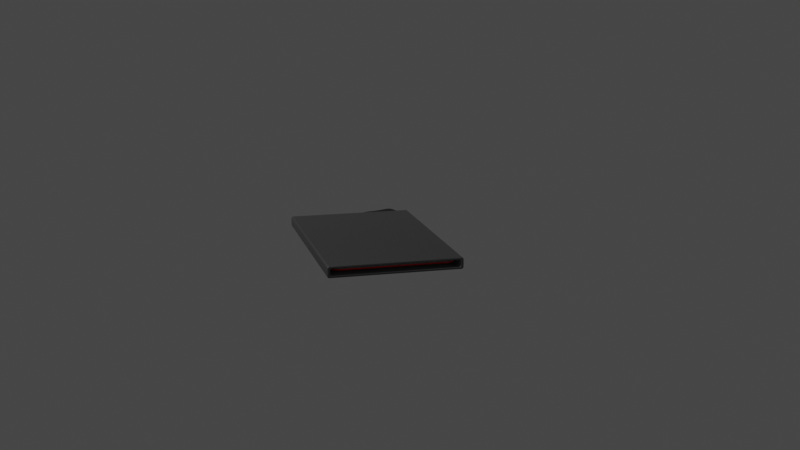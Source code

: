 # Source: card.blend  (saved by Blender 3.0.42; exported with 4.5.12 LTS)
import bpy
from mathutils import Matrix  # noqa: F401  (used for matrix-valued properties, if any)

bpy.ops.wm.read_factory_settings(use_empty=True)
scene = bpy.context.scene
scene.name = 'Scene'

# ---- collections
col_collection = bpy.data.collections.new('Collection'); scene.collection.children.link(col_collection)

# ---- materials (node trees are filled in below, after node groups)
mat_front = bpy.data.materials.new('front')
mat_front.use_transparent_shadow = False
mat_side = bpy.data.materials.new('side')
mat_side.use_transparent_shadow = False
mat_back = bpy.data.materials.new('back')
mat_back.use_transparent_shadow = False
mat_metallic = bpy.data.materials.new('Metallic')
mat_metallic.use_transparent_shadow = False
mat_blackplastic = bpy.data.materials.new('BlackPlastic')
mat_blackplastic.use_transparent_shadow = False

# ---- material node trees
mat_front.use_nodes = True; mat_front.node_tree.nodes.clear()
_N = mat_front.node_tree.nodes; _L = mat_front.node_tree.links
n0 = _N.new('ShaderNodeBsdfPrincipled'); n0.name = 'Principled BSDF'; n0.location = (10, 300)
n0.distribution = 'GGX'
n0.subsurface_method = 'RANDOM_WALK_SKIN'
n0.inputs[3].default_value = 1.45
n0.inputs[27].default_value = (0.0, 0.0, 0.0, 1.0)
n0.inputs[28].default_value = 1.0
n1 = _N.new('ShaderNodeOutputMaterial'); n1.name = 'Material Output'; n1.location = (300, 300)
_L.new(n0.outputs[0], n1.inputs[0])
n1.is_active_output = True
mat_side.use_nodes = True; mat_side.node_tree.nodes.clear()
_N = mat_side.node_tree.nodes; _L = mat_side.node_tree.links
n0 = _N.new('ShaderNodeBsdfPrincipled'); n0.name = 'Principled BSDF'; n0.location = (10, 300)
n0.distribution = 'GGX'
n0.subsurface_method = 'RANDOM_WALK_SKIN'
n0.inputs[0].default_value = (1.0, 0.0, 0.0, 1.0)
n0.inputs[3].default_value = 1.45
n0.inputs[27].default_value = (0.0, 0.0, 0.0, 1.0)
n0.inputs[28].default_value = 1.0
n1 = _N.new('ShaderNodeOutputMaterial'); n1.name = 'Material Output'; n1.location = (300, 300)
_L.new(n0.outputs[0], n1.inputs[0])
n1.is_active_output = True
mat_back.use_nodes = True; mat_back.node_tree.nodes.clear()
_N = mat_back.node_tree.nodes; _L = mat_back.node_tree.links
n0 = _N.new('ShaderNodeBsdfPrincipled'); n0.name = 'Principled BSDF'; n0.location = (10, 300)
n0.distribution = 'GGX'
n0.subsurface_method = 'RANDOM_WALK_SKIN'
n0.inputs[3].default_value = 1.45
n0.inputs[27].default_value = (0.0, 0.0, 0.0, 1.0)
n0.inputs[28].default_value = 1.0
n1 = _N.new('ShaderNodeOutputMaterial'); n1.name = 'Material Output'; n1.location = (300, 300)
_L.new(n0.outputs[0], n1.inputs[0])
n1.is_active_output = True
mat_metallic.use_nodes = True; mat_metallic.node_tree.nodes.clear()
_N = mat_metallic.node_tree.nodes; _L = mat_metallic.node_tree.links
n0 = _N.new('ShaderNodeBsdfPrincipled'); n0.name = 'Principled BSDF'; n0.location = (10, 300)
n0.distribution = 'GGX'
n0.subsurface_method = 'RANDOM_WALK_SKIN'
n0.inputs[0].default_value = (0.1376, 0.1376, 0.1376, 1.0)
n0.inputs[1].default_value = 0.6
n0.inputs[3].default_value = 1.45
n0.inputs[27].default_value = (0.0, 0.0, 0.0, 1.0)
n0.inputs[28].default_value = 1.0
n1 = _N.new('ShaderNodeOutputMaterial'); n1.name = 'Material Output'; n1.location = (300, 300)
_L.new(n0.outputs[0], n1.inputs[0])
n1.is_active_output = True
mat_blackplastic.use_nodes = True; mat_blackplastic.node_tree.nodes.clear()
_N = mat_blackplastic.node_tree.nodes; _L = mat_blackplastic.node_tree.links
n0 = _N.new('ShaderNodeBsdfPrincipled'); n0.name = 'Principled BSDF'; n0.location = (10, 300)
n0.distribution = 'GGX'
n0.subsurface_method = 'RANDOM_WALK_SKIN'
n0.inputs[0].default_value = (0.0331, 0.0331, 0.0331, 1.0)
n0.inputs[1].default_value = 0.2199
n0.inputs[3].default_value = 1.45
n0.inputs[13].default_value = 0.0512
n0.inputs[27].default_value = (0.0, 0.0, 0.0, 1.0)
n0.inputs[28].default_value = 1.0
n1 = _N.new('ShaderNodeOutputMaterial'); n1.name = 'Material Output'; n1.location = (300, 300)
_L.new(n0.outputs[0], n1.inputs[0])
n1.is_active_output = True

# ---- world
world_world = bpy.data.worlds.new('World'); scene.world = world_world
world_world.use_nodes = True; world_world.node_tree.nodes.clear()
_N = world_world.node_tree.nodes; _L = world_world.node_tree.links
n0 = _N.new('ShaderNodeOutputWorld'); n0.name = 'World Output'; n0.location = (300, 300)
n1 = _N.new('ShaderNodeBackground'); n1.name = 'Background'; n1.location = (10, 300)
n1.inputs[0].default_value = (0.05088, 0.05088, 0.05088, 1.0)
_L.new(n1.outputs[0], n0.inputs[0])
n0.is_active_output = True
world_world.color = (0.05088, 0.05088, 0.05088)
world_world.use_sun_shadow = False
world_world.sun_shadow_jitter_overblur = 0.0

# ---- cameras
cam_camera = bpy.data.cameras.new('Camera')

# ---- lights
light_sun = bpy.data.lights.new('Sun', 'SUN')
light_sun.transmission_factor = 0.0
light_sun.energy = 1.0
light_sun.shadow_soft_size = 0.125

# ---- meshes
me_card = bpy.data.meshes.new('Card')
me_card.from_pydata([(-0.07796, -0.05398, -0.00068), (-0.0865, -0.04544, -0.00068), (-0.07986, -0.05377, -0.00068), (-0.08166, -0.05313, -0.00068), (-0.08328, -0.05212, -0.00068), (-0.08464, -0.05076, -0.00068), (-0.08565, -0.04914, -0.00068), (-0.08629, -0.04734, -0.00068), (-0.0865, -0.04544, 0.00068), (-0.07796, -0.05398, 0.00068), (-0.08629, -0.04734, 0.00068), (-0.08565, -0.04914, 0.00068), (-0.08464, -0.05076, 0.00068), (-0.08328, -0.05212, 0.00068), (-0.08166, -0.05313, 0.00068), (-0.07986, -0.05377, 0.00068), (-0.0865, 0.04544, -0.00068), (-0.07796, 0.05398, -0.00068), (-0.08629, 0.04734, -0.00068), (-0.08565, 0.04914, -0.00068), (-0.08464, 0.05076, -0.00068), (-0.08328, 0.05212, -0.00068), (-0.08166, 0.05313, -0.00068), (-0.07986, 0.05377, -0.00068), (-0.07796, 0.05398, 0.00068), (-0.0865, 0.04544, 0.00068), (-0.07986, 0.05377, 0.00068), (-0.08166, 0.05313, 0.00068), (-0.08328, 0.05212, 0.00068), (-0.08464, 0.05076, 0.00068), (-0.08565, 0.04914, 0.00068), (-0.08629, 0.04734, 0.00068), (0.0865, -0.04544, -0.00068), (0.07796, -0.05398, -0.00068), (0.08629, -0.04734, -0.00068), (0.08565, -0.04914, -0.00068), (0.08464, -0.05076, -0.00068), (0.08328, -0.05212, -0.00068), (0.08166, -0.05313, -0.00068), (0.07986, -0.05377, -0.00068), (0.07796, -0.05398, 0.00068), (0.0865, -0.04544, 0.00068), (0.07986, -0.05377, 0.00068), (0.08166, -0.05313, 0.00068), (0.08328, -0.05212, 0.00068), (0.08464, -0.05076, 0.00068), (0.08565, -0.04914, 0.00068), (0.08629, -0.04734, 0.00068), (0.07796, 0.05398, -0.00068), (0.0865, 0.04544, -0.00068), (0.07986, 0.05377, -0.00068), (0.08166, 0.05313, -0.00068), (0.08328, 0.05212, -0.00068), (0.08464, 0.05076, -0.00068), (0.08565, 0.04914, -0.00068), (0.08629, 0.04734, -0.00068), (0.0865, 0.04544, 0.00068), (0.07796, 0.05398, 0.00068), (0.08629, 0.04734, 0.00068), (0.08565, 0.04914, 0.00068), (0.08464, 0.05076, 0.00068), (0.08328, 0.05212, 0.00068), (0.08166, 0.05313, 0.00068), (0.07986, 0.05377, 0.00068)], [], [(33, 40, 9, 0), (49, 56, 41, 32), (56, 58, 59, 60, 61, 62, 63, 57, 24, 26, 27, 28, 29, 30, 31, 25, 8, 10, 11, 12, 13, 14, 15, 9, 40, 42, 43, 44, 45, 46, 47, 41), (1, 8, 25, 16), (17, 24, 57, 48), (0, 9, 15, 2), (2, 15, 14, 3), (3, 14, 13, 4), (4, 13, 12, 5), (5, 12, 11, 6), (6, 11, 10, 7), (7, 10, 8, 1), (24, 17, 23, 26), (26, 23, 22, 27), (27, 22, 21, 28), (28, 21, 20, 29), (29, 20, 19, 30), (30, 19, 18, 31), (31, 18, 16, 25), (56, 49, 55, 58), (58, 55, 54, 59), (59, 54, 53, 60), (60, 53, 52, 61), (61, 52, 51, 62), (62, 51, 50, 63), (63, 50, 48, 57), (40, 33, 39, 42), (42, 39, 38, 43), (43, 38, 37, 44), (44, 37, 36, 45), (45, 36, 35, 46), (46, 35, 34, 47), (47, 34, 32, 41), (16, 18, 19, 20, 21, 22, 23, 17, 48, 50, 51, 52, 53, 54, 55, 49, 32, 34, 35, 36, 37, 38, 39, 33, 0, 2, 3, 4, 5, 6, 7, 1)])
me_card.polygons.foreach_set('use_smooth', [True] * 34)
me_card.polygons.foreach_set('material_index', [1, 1, 0, 1, 1, 1, 1, 1, 1, 1, 1, 1, 1, 1, 1, 1, 1, 1, 1, 1, 1, 1, 1, 1, 1, 1, 1, 1, 1, 1, 1, 1, 1, 2])
_uv = me_card.uv_layers.new(name='UVMap')
_uv.uv.foreach_set('vector', [0.375, 0.7623, 0.625, 0.7623, 0.625, 0.9877, 0.375, 0.9877, 0.375, 0.5198, 0.625, 0.5198, 0.625, 0.7302, 0.375, 0.7302, 0.625, 0.5198, 0.6253, 0.5154, 0.6262, 0.5112, 0.6277, 0.5074, 0.6296, 0.5043, 0.632, 0.502, 0.6346, 0.5005, 0.6373, 0.5, 0.8627, 0.5, 0.8654, 0.5005, 0.868, 0.502, 0.8704, 0.5043, 0.8723, 0.5074, 0.8738, 0.5112, 0.8747, 0.5154, 0.875, 0.5198, 0.875, 0.7302, 0.8747, 0.7346, 0.8738, 0.7388, 0.8723, 0.7426, 0.8704, 0.7457, 0.868, 0.748, 0.8654, 0.7495, 0.8627, 0.75, 0.6373, 0.75, 0.6346, 0.7495, 0.632, 0.748, 0.6296, 0.7457, 0.6277, 0.7426, 0.6262, 0.7388, 0.6253, 0.7346, 0.625, 0.7302, 0.375, 0.01978, 0.625, 0.01978, 0.625, 0.2302, 0.375, 0.2302, 0.375, 0.2623, 0.625, 0.2623, 0.625, 0.4877, 0.375, 0.4877, 0.375, 0.9877, 0.625, 0.9877, 0.625, 0.9904, 0.375, 0.9904, 0.375, 0.9904, 0.625, 0.9904, 0.625, 0.993, 0.375, 0.993, 0.375, 0.993, 0.625, 0.993, 0.625, 0.9954, 0.375, 0.9954, 0.375, 0.0, 0.625, 0.0, 0.625, 0.007449, 0.375, 0.007449, 0.375, 0.007449, 0.625, 0.007449, 0.625, 0.0112, 0.375, 0.0112, 0.375, 0.0112, 0.625, 0.0112, 0.625, 0.01538, 0.375, 0.01538, 0.375, 0.01538, 0.625, 0.01538, 0.625, 0.01978, 0.375, 0.01978, 0.625, 0.2623, 0.375, 0.2623, 0.375, 0.2596, 0.625, 0.2596, 0.625, 0.2596, 0.375, 0.2596, 0.375, 0.257, 0.625, 0.257, 0.625, 0.257, 0.375, 0.257, 0.375, 0.2546, 0.625, 0.2546, 0.625, 0.2546, 0.375, 0.2546, 0.375, 0.2426, 0.625, 0.2426, 0.625, 0.2426, 0.375, 0.2426, 0.375, 0.2388, 0.625, 0.2388, 0.625, 0.2388, 0.375, 0.2388, 0.375, 0.2346, 0.625, 0.2346, 0.625, 0.2346, 0.375, 0.2346, 0.375, 0.2302, 0.625, 0.2302, 0.625, 0.5198, 0.375, 0.5198, 0.375, 0.5154, 0.625, 0.5154, 0.625, 0.5154, 0.375, 0.5154, 0.375, 0.5112, 0.625, 0.5112, 0.625, 0.5112, 0.375, 0.5112, 0.375, 0.5074, 0.625, 0.5074, 0.625, 0.5074, 0.375, 0.5074, 0.375, 0.4954, 0.625, 0.4954, 0.625, 0.4954, 0.375, 0.4954, 0.375, 0.493, 0.625, 0.493, 0.625, 0.493, 0.375, 0.493, 0.375, 0.4904, 0.625, 0.4904, 0.625, 0.4904, 0.375, 0.4904, 0.375, 0.4877, 0.625, 0.4877, 0.625, 0.7623, 0.375, 0.7623, 0.375, 0.7596, 0.625, 0.7596, 0.625, 0.7596, 0.375, 0.7596, 0.375, 0.757, 0.625, 0.757, 0.625, 0.757, 0.375, 0.757, 0.375, 0.7546, 0.625, 0.7546, 0.625, 0.7546, 0.375, 0.7546, 0.375, 0.7426, 0.625, 0.7426, 0.625, 0.7426, 0.375, 0.7426, 0.375, 0.7388, 0.625, 0.7388, 0.625, 0.7388, 0.375, 0.7388, 0.375, 0.7346, 0.625, 0.7346, 0.625, 0.7346, 0.375, 0.7346, 0.375, 0.7302, 0.625, 0.7302, 0.125, 0.5198, 0.1253, 0.5154, 0.1262, 0.5112, 0.1277, 0.5074, 0.1296, 0.5043, 0.132, 0.502, 0.1346, 0.5005, 0.1373, 0.5, 0.3627, 0.5, 0.3654, 0.5005, 0.368, 0.502, 0.3704, 0.5043, 0.3723, 0.5074, 0.3738, 0.5112, 0.3747, 0.5154, 0.375, 0.5198, 0.375, 0.7302, 0.3747, 0.7346, 0.3738, 0.7388, 0.3723, 0.7426, 0.3704, 0.7457, 0.368, 0.748, 0.3654, 0.7495, 0.3627, 0.75, 0.1373, 0.75, 0.1346, 0.7495, 0.132, 0.748, 0.1296, 0.7457, 0.1277, 0.7426, 0.1262, 0.7388, 0.1253, 0.7346, 0.125, 0.7302])
me_card.materials.append(mat_front)
me_card.materials.append(mat_side)
me_card.materials.append(mat_back)
me_card.use_remesh_fix_poles = True
me_card.use_remesh_preserve_attributes = False
me_card.update()
me_holder = bpy.data.meshes.new('Holder')
me_holder.from_pydata([(0.09235, -0.05371, -0.003236), (0.09235, -0.05562, -0.001304), (0.09235, -0.05642, -0.003473), (0.09235, -0.05467, -0.002977), (0.09235, -0.05537, -0.00227), (0.09235, -0.05562, 0.001304), (0.09235, -0.05371, 0.003236), (0.09235, -0.05642, 0.003473), (0.09235, -0.05537, 0.00227), (0.09235, -0.05467, 0.002977), (0.09235, 0.05562, -0.001304), (0.09235, 0.05371, -0.003236), (0.09235, 0.05642, -0.003473), (0.09235, 0.05537, -0.00227), (0.09235, 0.05467, -0.002977), (0.09235, 0.05371, 0.003236), (0.09235, 0.05562, 0.001304), (0.09235, 0.05642, 0.003473), (0.09235, 0.05467, 0.002977), (0.09235, 0.05537, 0.00227), (-0.09041, -0.05562, -0.001304), (-0.09041, -0.05371, -0.003236), (-0.09041, -0.05537, -0.00227), (-0.09041, -0.05467, -0.002977), (-0.09041, -0.05371, 0.003236), (-0.09041, -0.05562, 0.001304), (-0.09041, -0.05467, 0.002977), (-0.09041, -0.05537, 0.00227), (-0.09041, 0.05371, -0.003236), (-0.09041, 0.05562, -0.001304), (-0.09041, 0.05467, -0.002977), (-0.09041, 0.05537, -0.00227), (-0.09041, 0.05562, 0.001304), (-0.09041, 0.05371, 0.003236), (-0.09041, 0.05537, 0.00227), (-0.09041, 0.05467, 0.002977), (0.09235, 0.05666, 0.003707), (0.09235, 0.05666, -0.003707), (0.09235, -0.05666, -0.003707), (0.09235, -0.05666, 0.003707), (0.09235, 0.05734, 0.003417), (0.09177, 0.058, 0.003136), (0.09227, 0.05766, 0.003332), (0.09206, 0.05791, 0.003229), (0.09177, 0.05614, 0.005), (0.09235, 0.05639, 0.004358), (0.09206, 0.05622, 0.004909), (0.09227, 0.05632, 0.004674), (0.09177, 0.05791, 0.003712), (0.09235, 0.05729, 0.003709), (0.09206, 0.05781, 0.003744), (0.09227, 0.05759, 0.003743), (0.09177, 0.05764, 0.004232), (0.09235, 0.05715, 0.003969), (0.09206, 0.05757, 0.004207), (0.09227, 0.05739, 0.004111), (0.09177, 0.05723, 0.004644), (0.09235, 0.05694, 0.004175), (0.09206, 0.0572, 0.004574), (0.09227, 0.05709, 0.004402), (0.09177, 0.05671, 0.004909), (0.09235, 0.05668, 0.004309), (0.09206, 0.05674, 0.004816), (0.09227, 0.05673, 0.004597), (0.09235, 0.05639, -0.004358), (0.09177, 0.05614, -0.005), (0.09227, 0.05632, -0.004674), (0.09206, 0.05622, -0.004909), (0.09177, 0.058, -0.003136), (0.09235, 0.05734, -0.003417), (0.09206, 0.05791, -0.003229), (0.09227, 0.05766, -0.003332), (0.09177, 0.05671, -0.004909), (0.09235, 0.05668, -0.004309), (0.09206, 0.05674, -0.004816), (0.09227, 0.05673, -0.004597), (0.09177, 0.05723, -0.004644), (0.09235, 0.05694, -0.004175), (0.09206, 0.0572, -0.004574), (0.09227, 0.05709, -0.004402), (0.09177, 0.05764, -0.004232), (0.09235, 0.05715, -0.003969), (0.09206, 0.05757, -0.004207), (0.09227, 0.05739, -0.004111), (0.09177, 0.05791, -0.003712), (0.09235, 0.05729, -0.003709), (0.09206, 0.05781, -0.003744), (0.09227, 0.05759, -0.003743), (0.09235, -0.05734, -0.003417), (0.09177, -0.058, -0.003136), (0.09227, -0.05766, -0.003332), (0.09206, -0.05791, -0.003229), (0.09177, -0.05614, -0.005), (0.09235, -0.05639, -0.004358), (0.09206, -0.05622, -0.004909), (0.09227, -0.05632, -0.004674), (0.09177, -0.05791, -0.003712), (0.09235, -0.05729, -0.003709), (0.09206, -0.05781, -0.003744), (0.09227, -0.05759, -0.003743), (0.09177, -0.05764, -0.004232), (0.09235, -0.05715, -0.003969), (0.09206, -0.05757, -0.004207), (0.09227, -0.05739, -0.004111), (0.09177, -0.05723, -0.004644), (0.09235, -0.05694, -0.004175), (0.09206, -0.0572, -0.004574), (0.09227, -0.05709, -0.004402), (0.09177, -0.05671, -0.004909), (0.09235, -0.05668, -0.004309), (0.09206, -0.05674, -0.004816), (0.09227, -0.05673, -0.004597), (0.09235, -0.05639, 0.004358), (0.09177, -0.05614, 0.005), (0.09227, -0.05632, 0.004674), (0.09206, -0.05622, 0.004909), (0.09177, -0.058, 0.003136), (0.09235, -0.05734, 0.003417), (0.09206, -0.05791, 0.003229), (0.09227, -0.05766, 0.003332), (0.09177, -0.05671, 0.004909), (0.09235, -0.05668, 0.004309), (0.09206, -0.05674, 0.004816), (0.09227, -0.05673, 0.004597), (0.09177, -0.05723, 0.004644), (0.09235, -0.05694, 0.004175), (0.09206, -0.0572, 0.004574), (0.09227, -0.05709, 0.004402), (0.09177, -0.05764, 0.004232), (0.09235, -0.05715, 0.003969), (0.09206, -0.05757, 0.004207), (0.09227, -0.05739, 0.004111), (0.09177, -0.05791, 0.003712), (0.09235, -0.05729, 0.003709), (0.09206, -0.05781, 0.003744), (0.09227, -0.05759, 0.003743), (-0.09235, -0.05608, -0.004279), (-0.09163, -0.05614, -0.005), (-0.09226, -0.05611, -0.004639), (-0.09199, -0.05613, -0.004903), (-0.09163, -0.058, -0.003136), (-0.09235, -0.05728, -0.003079), (-0.09199, -0.0579, -0.003128), (-0.09226, -0.05764, -0.003107), (-0.09163, -0.05671, -0.004909), (-0.09235, -0.05649, -0.004215), (-0.09199, -0.05668, -0.004813), (-0.09226, -0.0566, -0.004559), (-0.09163, -0.05723, -0.004644), (-0.09235, -0.0568, -0.004053), (-0.09199, -0.05717, -0.004562), (-0.09226, -0.05702, -0.004346), (-0.09163, -0.05764, -0.004232), (-0.09235, -0.05705, -0.003803), (-0.09199, -0.05756, -0.004172), (-0.09226, -0.05735, -0.004015), (-0.09163, -0.05791, -0.003712), (-0.09235, -0.05721, -0.003486), (-0.09199, -0.05781, -0.003681), (-0.09226, -0.05756, -0.003598), (-0.09235, -0.05728, 0.003079), (-0.09163, -0.058, 0.003136), (-0.09226, -0.05764, 0.003107), (-0.09199, -0.0579, 0.003128), (-0.09163, -0.05614, 0.005), (-0.09235, -0.05608, 0.004279), (-0.09199, -0.05613, 0.004903), (-0.09226, -0.05611, 0.004639), (-0.09235, -0.05721, 0.003486), (-0.09163, -0.05791, 0.003712), (-0.09226, -0.05756, 0.003598), (-0.09199, -0.05781, 0.003681), (-0.09235, -0.05705, 0.003803), (-0.09163, -0.05764, 0.004232), (-0.09226, -0.05735, 0.004015), (-0.09199, -0.05756, 0.004172), (-0.09235, -0.0568, 0.004053), (-0.09163, -0.05723, 0.004644), (-0.09226, -0.05702, 0.004346), (-0.09199, -0.05717, 0.004562), (-0.09235, -0.05649, 0.004215), (-0.09163, -0.05671, 0.004909), (-0.09226, -0.0566, 0.004559), (-0.09199, -0.05668, 0.004813), (-0.09235, 0.05728, -0.003079), (-0.09163, 0.058, -0.003136), (-0.09226, 0.05764, -0.003107), (-0.09199, 0.0579, -0.003128), (-0.09163, 0.05614, -0.005), (-0.09235, 0.05608, -0.004279), (-0.09199, 0.05613, -0.004903), (-0.09226, 0.05611, -0.004639), (-0.09235, 0.05721, -0.003486), (-0.09163, 0.05791, -0.003712), (-0.09226, 0.05756, -0.003598), (-0.09199, 0.05781, -0.003681), (-0.09235, 0.05705, -0.003803), (-0.09163, 0.05764, -0.004232), (-0.09226, 0.05735, -0.004015), (-0.09199, 0.05756, -0.004172), (-0.09235, 0.0568, -0.004053), (-0.09163, 0.05723, -0.004644), (-0.09226, 0.05702, -0.004346), (-0.09199, 0.05717, -0.004562), (-0.09235, 0.05649, -0.004215), (-0.09163, 0.05671, -0.004909), (-0.09226, 0.0566, -0.004559), (-0.09199, 0.05668, -0.004813), (-0.09235, 0.05608, 0.004279), (-0.09163, 0.05614, 0.005), (-0.09226, 0.05611, 0.004639), (-0.09199, 0.05613, 0.004903), (-0.09163, 0.058, 0.003136), (-0.09235, 0.05728, 0.003079), (-0.09199, 0.0579, 0.003128), (-0.09226, 0.05764, 0.003107), (-0.09163, 0.05671, 0.004909), (-0.09235, 0.05649, 0.004215), (-0.09199, 0.05668, 0.004813), (-0.09226, 0.0566, 0.004559), (-0.09163, 0.05723, 0.004644), (-0.09235, 0.0568, 0.004053), (-0.09199, 0.05717, 0.004562), (-0.09226, 0.05702, 0.004346), (-0.09163, 0.05764, 0.004232), (-0.09235, 0.05705, 0.003803), (-0.09199, 0.05756, 0.004172), (-0.09226, 0.05735, 0.004015), (-0.09163, 0.05791, 0.003712), (-0.09235, 0.05721, 0.003486), (-0.09199, 0.05781, 0.003681), (-0.09226, 0.05756, 0.003598)], [], [(2, 1, 5, 7, 39, 117, 88, 38), (228, 48, 41, 212), (10, 16, 32, 29), (7, 6, 15, 17, 36, 45, 112, 39), (188, 65, 92, 137), (17, 16, 10, 12, 37, 69, 40, 36), (28, 30, 31, 29, 32, 34, 35, 33, 24, 26, 27, 25, 20, 22, 23, 21), (5, 1, 20, 25), (15, 6, 24, 33), (136, 145, 149, 153, 157, 141, 160, 168, 172, 176, 180, 165, 208, 217, 221, 225, 229, 213, 184, 192, 196, 200, 204, 189), (185, 212, 41, 68), (0, 3, 2), (3, 4, 2), (4, 1, 2), (5, 8, 7), (8, 9, 7), (9, 6, 7), (10, 13, 12), (13, 14, 12), (14, 11, 12), (15, 18, 17), (18, 19, 17), (19, 16, 17), (5, 25, 27, 8), (8, 27, 26, 9), (9, 26, 24, 6), (32, 16, 19, 34), (34, 19, 18, 35), (35, 18, 15, 33), (28, 11, 14, 30), (30, 14, 13, 31), (31, 13, 10, 29), (0, 21, 23, 3), (3, 23, 22, 4), (4, 22, 20, 1), (0, 11, 28, 21), (216, 60, 56, 220), (224, 52, 48, 228), (220, 56, 52, 224), (64, 73, 37), (128, 173, 169, 132), (80, 197, 193, 84), (72, 205, 201, 76), (76, 201, 197, 80), (88, 97, 38), (209, 44, 60, 216), (89, 116, 161, 140), (152, 100, 96, 156), (148, 104, 100, 152), (112, 121, 39), (132, 169, 161, 116), (44, 209, 164, 113), (120, 181, 177, 124), (124, 177, 173, 128), (84, 193, 185, 68), (156, 96, 89, 140), (73, 77, 37), (77, 81, 37), (81, 85, 37), (85, 69, 37), (61, 45, 36), (57, 61, 36), (53, 57, 36), (49, 53, 36), (65, 188, 205, 72), (109, 93, 38), (105, 109, 38), (101, 105, 38), (97, 101, 38), (144, 108, 104, 148), (113, 164, 181, 120), (121, 125, 39), (125, 129, 39), (129, 133, 39), (133, 117, 39), (12, 11, 0, 2, 38, 93, 64, 37), (41, 48, 50, 43), (43, 50, 51, 42), (42, 51, 49, 40), (48, 52, 54, 50), (50, 54, 55, 51), (51, 55, 53, 49), (52, 56, 58, 54), (54, 58, 59, 55), (55, 59, 57, 53), (56, 60, 62, 58), (58, 62, 63, 59), (59, 63, 61, 57), (60, 44, 46, 62), (62, 46, 47, 63), (63, 47, 45, 61), (65, 72, 74, 67), (67, 74, 75, 66), (66, 75, 73, 64), (72, 76, 78, 74), (74, 78, 79, 75), (75, 79, 77, 73), (76, 80, 82, 78), (78, 82, 83, 79), (79, 83, 81, 77), (80, 84, 86, 82), (82, 86, 87, 83), (83, 87, 85, 81), (84, 68, 70, 86), (86, 70, 71, 87), (87, 71, 69, 85), (89, 96, 98, 91), (91, 98, 99, 90), (90, 99, 97, 88), (96, 100, 102, 98), (98, 102, 103, 99), (99, 103, 101, 97), (100, 104, 106, 102), (102, 106, 107, 103), (103, 107, 105, 101), (104, 108, 110, 106), (106, 110, 111, 107), (107, 111, 109, 105), (108, 92, 94, 110), (110, 94, 95, 111), (111, 95, 93, 109), (113, 120, 122, 115), (115, 122, 123, 114), (114, 123, 121, 112), (120, 124, 126, 122), (122, 126, 127, 123), (123, 127, 125, 121), (124, 128, 130, 126), (126, 130, 131, 127), (127, 131, 129, 125), (128, 132, 134, 130), (130, 134, 135, 131), (131, 135, 133, 129), (132, 116, 118, 134), (134, 118, 119, 135), (135, 119, 117, 133), (64, 93, 95, 66), (66, 95, 94, 67), (67, 94, 92, 65), (88, 117, 119, 90), (90, 119, 118, 91), (91, 118, 116, 89), (112, 45, 47, 114), (114, 47, 46, 115), (115, 46, 44, 113), (40, 69, 71, 42), (42, 71, 70, 43), (43, 70, 68, 41), (40, 49, 36), (189, 204, 206, 191), (191, 206, 207, 190), (190, 207, 205, 188), (204, 200, 202, 206), (206, 202, 203, 207), (207, 203, 201, 205), (200, 196, 198, 202), (202, 198, 199, 203), (203, 199, 197, 201), (196, 192, 194, 198), (198, 194, 195, 199), (199, 195, 193, 197), (192, 184, 186, 194), (194, 186, 187, 195), (195, 187, 185, 193), (217, 208, 210, 219), (219, 210, 211, 218), (218, 211, 209, 216), (221, 217, 219, 223), (223, 219, 218, 222), (222, 218, 216, 220), (225, 221, 223, 227), (227, 223, 222, 226), (226, 222, 220, 224), (229, 225, 227, 231), (231, 227, 226, 230), (230, 226, 224, 228), (213, 229, 231, 215), (215, 231, 230, 214), (214, 230, 228, 212), (145, 136, 138, 147), (147, 138, 139, 146), (146, 139, 137, 144), (149, 145, 147, 151), (151, 147, 146, 150), (150, 146, 144, 148), (153, 149, 151, 155), (155, 151, 150, 154), (154, 150, 148, 152), (157, 153, 155, 159), (159, 155, 154, 158), (158, 154, 152, 156), (141, 157, 159, 143), (143, 159, 158, 142), (142, 158, 156, 140), (165, 180, 182, 167), (167, 182, 183, 166), (166, 183, 181, 164), (180, 176, 178, 182), (182, 178, 179, 183), (183, 179, 177, 181), (176, 172, 174, 178), (178, 174, 175, 179), (179, 175, 173, 177), (172, 168, 170, 174), (174, 170, 171, 175), (175, 171, 169, 173), (168, 160, 162, 170), (170, 162, 163, 171), (171, 163, 161, 169), (136, 189, 191, 138), (138, 191, 190, 139), (139, 190, 188, 137), (140, 161, 163, 142), (142, 163, 162, 143), (143, 162, 160, 141), (164, 209, 211, 166), (166, 211, 210, 167), (167, 210, 208, 165), (212, 185, 187, 214), (214, 187, 186, 215), (215, 186, 184, 213), (137, 92, 108, 144)])
me_holder.polygons.foreach_set('use_smooth', [True] * 222)
_uv = me_holder.uv_layers.new(name='UVMap')
_uv.uv.foreach_set('vector', [0.385, 0.7491, 0.4674, 0.7462, 0.5326, 0.7462, 0.615, 0.7491, 0.6166, 0.7493, 0.5972, 0.7496, 0.4028, 0.7496, 0.3834, 0.7493, 0.5928, 0.251, 0.5928, 0.4992, 0.5784, 0.4992, 0.5784, 0.251, 0.4674, 0.5038, 0.5326, 0.5038, 0.5326, 0.5038, 0.4674, 0.5038, 0.615, 0.7491, 0.5809, 0.742, 0.5809, 0.508, 0.615, 0.5009, 0.6166, 0.5007, 0.6208, 0.5024, 0.6208, 0.7476, 0.6166, 0.7493, 0.126, 0.504, 0.3742, 0.504, 0.3742, 0.746, 0.126, 0.746, 0.615, 0.5009, 0.5326, 0.5038, 0.4674, 0.5038, 0.385, 0.5009, 0.3834, 0.5007, 0.4028, 0.5004, 0.5972, 0.5004, 0.6166, 0.5007, 0.4191, 0.508, 0.4213, 0.5059, 0.4432, 0.504, 0.4674, 0.5038, 0.5326, 0.5038, 0.5568, 0.504, 0.5787, 0.5059, 0.5809, 0.508, 0.5809, 0.742, 0.5787, 0.7441, 0.5568, 0.746, 0.5326, 0.7462, 0.4674, 0.7462, 0.4432, 0.746, 0.4213, 0.7441, 0.4191, 0.742, 0.5326, 0.7462, 0.4674, 0.7462, 0.4674, 0.7462, 0.5326, 0.7462, 0.5809, 0.508, 0.5809, 0.742, 0.5809, 0.742, 0.5809, 0.508, 0.393, 0.00414, 0.3946, 0.003262, 0.3987, 0.002581, 0.4049, 0.00204, 0.4128, 0.001693, 0.423, 0.001554, 0.577, 0.001554, 0.5872, 0.001693, 0.5951, 0.00204, 0.6013, 0.002581, 0.6054, 0.003262, 0.607, 0.00414, 0.607, 0.2459, 0.6054, 0.2467, 0.6013, 0.2474, 0.5951, 0.248, 0.5872, 0.2483, 0.577, 0.2484, 0.423, 0.2484, 0.4128, 0.2483, 0.4049, 0.248, 0.3987, 0.2474, 0.3946, 0.2467, 0.393, 0.2459, 0.4216, 0.251, 0.5784, 0.251, 0.5784, 0.4992, 0.4216, 0.4992, 0.4191, 0.742, 0.4191, 0.7441, 0.385, 0.7491, 0.4191, 0.7441, 0.4191, 0.7456, 0.385, 0.7491, 0.4191, 0.7456, 0.4191, 0.7462, 0.385, 0.7491, 0.5326, 0.7462, 0.5568, 0.7462, 0.615, 0.7491, 0.5568, 0.7462, 0.5744, 0.7462, 0.615, 0.7491, 0.5744, 0.7462, 0.5809, 0.7462, 0.615, 0.7491, 0.4674, 0.5038, 0.4432, 0.5038, 0.385, 0.5009, 0.4432, 0.5038, 0.4256, 0.5038, 0.385, 0.5009, 0.4256, 0.5038, 0.4191, 0.5038, 0.385, 0.5009, 0.5809, 0.508, 0.5809, 0.5059, 0.615, 0.5009, 0.5809, 0.5059, 0.5809, 0.5044, 0.615, 0.5009, 0.5809, 0.5044, 0.5809, 0.5038, 0.615, 0.5009, 0.5326, 0.7462, 0.5326, 0.7462, 0.5568, 0.746, 0.5568, 0.7462, 0.5568, 0.7462, 0.5568, 0.746, 0.5787, 0.7441, 0.5809, 0.7441, 0.5809, 0.7441, 0.5787, 0.7441, 0.5809, 0.742, 0.5809, 0.742, 0.5326, 0.5038, 0.5326, 0.5038, 0.5568, 0.5038, 0.5568, 0.504, 0.5568, 0.504, 0.5568, 0.5038, 0.5809, 0.5059, 0.5787, 0.5059, 0.5787, 0.5059, 0.5809, 0.5059, 0.5809, 0.508, 0.5809, 0.508, 0.4191, 0.508, 0.4191, 0.508, 0.4191, 0.5059, 0.4213, 0.5059, 0.4213, 0.5059, 0.4191, 0.5059, 0.4432, 0.5038, 0.4432, 0.504, 0.4432, 0.504, 0.4432, 0.5038, 0.4674, 0.5038, 0.4674, 0.5038, 0.4191, 0.742, 0.4191, 0.742, 0.4213, 0.7441, 0.4191, 0.7441, 0.4191, 0.7441, 0.4213, 0.7441, 0.4432, 0.746, 0.4432, 0.7462, 0.4432, 0.7462, 0.4432, 0.746, 0.4674, 0.7462, 0.4674, 0.7462, 0.4191, 0.742, 0.4191, 0.508, 0.4191, 0.508, 0.4191, 0.742, 0.874, 0.5028, 0.6258, 0.5028, 0.6258, 0.5017, 0.874, 0.5017, 0.6058, 0.251, 0.6058, 0.4992, 0.5928, 0.4992, 0.5928, 0.251, 0.625, 0.251, 0.625, 0.4992, 0.6058, 0.4992, 0.6058, 0.251, 0.375, 0.5035, 0.375, 0.5028, 0.375, 0.5029, 0.6058, 0.7508, 0.6058, 0.999, 0.5928, 0.999, 0.5928, 0.7508, 0.3942, 0.4992, 0.3942, 0.251, 0.4072, 0.251, 0.4072, 0.4992, 0.3742, 0.5028, 0.126, 0.5028, 0.126, 0.5017, 0.3742, 0.5017, 0.3742, 0.5017, 0.126, 0.5017, 0.126, 0.5, 0.3742, 0.5, 0.375, 0.7486, 0.375, 0.7485, 0.375, 0.7471, 0.874, 0.504, 0.6258, 0.504, 0.6258, 0.5028, 0.874, 0.5028, 0.4216, 0.7508, 0.5784, 0.7508, 0.5784, 0.999, 0.4216, 0.999, 0.3942, 0.999, 0.3942, 0.7508, 0.4072, 0.7508, 0.4072, 0.999, 0.126, 0.7483, 0.3742, 0.7483, 0.3742, 0.75, 0.126, 0.75, 0.6089, 0.75, 0.6077, 0.75, 0.5927, 0.75, 0.5928, 0.7508, 0.5928, 0.999, 0.5784, 0.999, 0.5784, 0.7508, 0.6258, 0.504, 0.874, 0.504, 0.874, 0.746, 0.6258, 0.746, 0.6258, 0.7472, 0.874, 0.7472, 0.874, 0.7483, 0.6258, 0.7483, 0.625, 0.7508, 0.625, 0.999, 0.6058, 0.999, 0.6058, 0.7508, 0.4072, 0.4992, 0.4072, 0.251, 0.4216, 0.251, 0.4216, 0.4992, 0.4072, 0.999, 0.4072, 0.7508, 0.4216, 0.7508, 0.4216, 0.999, 0.375, 0.5028, 0.375, 0.5023, 0.375, 0.5029, 0.375, 0.5023, 0.375, 0.5018, 0.375, 0.5029, 0.375, 0.5018, 0.375, 0.5015, 0.375, 0.5029, 0.375, 0.5015, 0.375, 0.5014, 0.375, 0.5029, 0.6208, 0.5018, 0.6208, 0.5024, 0.6166, 0.5007, 0.619, 0.5005, 0.6208, 0.5018, 0.6166, 0.5007, 0.619, 0.5005, 0.619, 0.5005, 0.6166, 0.5007, 0.617, 0.4993, 0.619, 0.5005, 0.6166, 0.5007, 0.3742, 0.504, 0.126, 0.504, 0.126, 0.5028, 0.3742, 0.5028, 0.375, 0.7472, 0.375, 0.7465, 0.375, 0.7471, 0.375, 0.7477, 0.375, 0.7472, 0.375, 0.7471, 0.375, 0.7482, 0.375, 0.7477, 0.375, 0.7471, 0.375, 0.7485, 0.375, 0.7482, 0.375, 0.7471, 0.126, 0.7472, 0.3742, 0.7472, 0.3742, 0.7483, 0.126, 0.7483, 0.6258, 0.746, 0.874, 0.746, 0.874, 0.7472, 0.6258, 0.7472, 0.6077, 0.75, 0.6044, 0.75, 0.5927, 0.75, 0.6044, 0.75, 0.5992, 0.75, 0.5927, 0.75, 0.5992, 0.75, 0.5927, 0.75, 0.5927, 0.75, 0.5927, 0.75, 0.5854, 0.75, 0.5927, 0.75, 0.385, 0.5009, 0.4191, 0.508, 0.4191, 0.742, 0.385, 0.7491, 0.3834, 0.7493, 0.3792, 0.7476, 0.3792, 0.5024, 0.3834, 0.5007, 0.5784, 0.4992, 0.5928, 0.4992, 0.5939, 0.4996, 0.581, 0.4996, 0.581, 0.4996, 0.5939, 0.4996, 0.5928, 0.5, 0.5845, 0.5, 0.6129, 0.498, 0.6175, 0.4987, 0.617, 0.4993, 0.6137, 0.4989, 0.5928, 0.4992, 0.6058, 0.4992, 0.6061, 0.4996, 0.5944, 0.4996, 0.6179, 0.4983, 0.6214, 0.5003, 0.6203, 0.5005, 0.6174, 0.4988, 0.6174, 0.4988, 0.6203, 0.5005, 0.619, 0.5005, 0.617, 0.4993, 0.6058, 0.4992, 0.625, 0.4992, 0.6241, 0.4996, 0.607, 0.4996, 0.6214, 0.5003, 0.6214, 0.5003, 0.6202, 0.5004, 0.6202, 0.5004, 0.6202, 0.5004, 0.6202, 0.5004, 0.619, 0.5005, 0.619, 0.5005, 0.6258, 0.5017, 0.6258, 0.5028, 0.6254, 0.5027, 0.6254, 0.5017, 0.6214, 0.5003, 0.6246, 0.5025, 0.6227, 0.5021, 0.6201, 0.5004, 0.6201, 0.5004, 0.6227, 0.5021, 0.6208, 0.5018, 0.619, 0.5005, 0.6258, 0.5028, 0.6258, 0.504, 0.6254, 0.5038, 0.6254, 0.5027, 0.6254, 0.5027, 0.6254, 0.5038, 0.6231, 0.5031, 0.6228, 0.5022, 0.6228, 0.5022, 0.6231, 0.5031, 0.6208, 0.5024, 0.6208, 0.5018, 0.3742, 0.504, 0.3742, 0.5028, 0.3746, 0.5027, 0.3746, 0.5038, 0.3746, 0.5038, 0.3746, 0.5027, 0.375, 0.5027, 0.375, 0.5036, 0.375, 0.5036, 0.375, 0.5027, 0.375, 0.5028, 0.375, 0.5035, 0.3742, 0.5028, 0.3742, 0.5017, 0.3746, 0.5016, 0.3746, 0.5027, 0.3746, 0.5027, 0.3746, 0.5016, 0.375, 0.502, 0.375, 0.5027, 0.375, 0.5027, 0.375, 0.502, 0.375, 0.5023, 0.375, 0.5028, 0.3742, 0.5017, 0.3742, 0.5, 0.3746, 0.5001, 0.3746, 0.5016, 0.3746, 0.5016, 0.3746, 0.5001, 0.375, 0.5013, 0.375, 0.502, 0.375, 0.502, 0.375, 0.5013, 0.375, 0.5018, 0.375, 0.5023, 0.3942, 0.4992, 0.4072, 0.4992, 0.4056, 0.4996, 0.3939, 0.4996, 0.3939, 0.4996, 0.4056, 0.4996, 0.4033, 0.5, 0.3942, 0.5, 0.375, 0.5013, 0.375, 0.5009, 0.375, 0.5015, 0.375, 0.5018, 0.4072, 0.4992, 0.4216, 0.4992, 0.419, 0.4996, 0.4061, 0.4996, 0.4061, 0.4996, 0.419, 0.4996, 0.4155, 0.5, 0.4072, 0.5, 0.375, 0.5009, 0.375, 0.5007, 0.375, 0.5014, 0.375, 0.5015, 0.4216, 0.7508, 0.4072, 0.7508, 0.4061, 0.7504, 0.419, 0.7504, 0.419, 0.7504, 0.4061, 0.7504, 0.4072, 0.75, 0.4155, 0.75, 0.375, 0.7493, 0.375, 0.7491, 0.375, 0.7485, 0.375, 0.7486, 0.4072, 0.7508, 0.3942, 0.7508, 0.3939, 0.7504, 0.4056, 0.7504, 0.4056, 0.7504, 0.3939, 0.7504, 0.3942, 0.75, 0.4033, 0.75, 0.375, 0.7491, 0.375, 0.7487, 0.375, 0.7482, 0.375, 0.7485, 0.3742, 0.75, 0.3742, 0.7483, 0.3746, 0.7484, 0.3746, 0.7499, 0.3746, 0.7499, 0.3746, 0.7484, 0.375, 0.748, 0.375, 0.7487, 0.375, 0.7487, 0.375, 0.748, 0.375, 0.7477, 0.375, 0.7482, 0.3742, 0.7483, 0.3742, 0.7472, 0.3746, 0.7473, 0.3746, 0.7484, 0.3746, 0.7484, 0.3746, 0.7473, 0.375, 0.7473, 0.375, 0.748, 0.375, 0.748, 0.375, 0.7473, 0.375, 0.7472, 0.375, 0.7477, 0.3742, 0.7472, 0.3742, 0.746, 0.3746, 0.7462, 0.3746, 0.7473, 0.3746, 0.7473, 0.3746, 0.7462, 0.375, 0.7464, 0.375, 0.7473, 0.375, 0.7473, 0.375, 0.7464, 0.375, 0.7465, 0.375, 0.7472, 0.6258, 0.746, 0.6258, 0.7472, 0.6254, 0.7473, 0.6254, 0.7462, 0.6246, 0.75, 0.6227, 0.75, 0.6149, 0.75, 0.6168, 0.75, 0.6168, 0.75, 0.6149, 0.75, 0.6077, 0.75, 0.6089, 0.75, 0.6258, 0.7472, 0.6258, 0.7483, 0.6254, 0.7483, 0.6254, 0.7473, 0.622, 0.75, 0.6161, 0.75, 0.6101, 0.75, 0.6149, 0.75, 0.6149, 0.75, 0.6101, 0.75, 0.6044, 0.75, 0.6077, 0.75, 0.625, 0.7508, 0.6058, 0.7508, 0.607, 0.7504, 0.6241, 0.7504, 0.6156, 0.75, 0.6064, 0.75, 0.6028, 0.75, 0.6101, 0.75, 0.6101, 0.75, 0.6028, 0.75, 0.5992, 0.75, 0.6044, 0.75, 0.6058, 0.7508, 0.5928, 0.7508, 0.5942, 0.7504, 0.6061, 0.7504, 0.6061, 0.7504, 0.5942, 0.7504, 0.5936, 0.75, 0.6028, 0.75, 0.6028, 0.75, 0.5936, 0.75, 0.5927, 0.75, 0.5992, 0.75, 0.5928, 0.7508, 0.5784, 0.7508, 0.581, 0.7504, 0.5942, 0.7504, 0.5942, 0.7504, 0.581, 0.7504, 0.5833, 0.75, 0.5936, 0.75, 0.5936, 0.75, 0.5833, 0.75, 0.5854, 0.75, 0.5927, 0.75, 0.3792, 0.5024, 0.3792, 0.7476, 0.3768, 0.7469, 0.3768, 0.5031, 0.3768, 0.5031, 0.3768, 0.7469, 0.3746, 0.7462, 0.3746, 0.5038, 0.3746, 0.5038, 0.3746, 0.7462, 0.3742, 0.746, 0.3742, 0.504, 0.4028, 0.7496, 0.5972, 0.7496, 0.5896, 0.7498, 0.4104, 0.7498, 0.4104, 0.7498, 0.5896, 0.7498, 0.5807, 0.7504, 0.4193, 0.7504, 0.4193, 0.7504, 0.5807, 0.7504, 0.5784, 0.7508, 0.4216, 0.7508, 0.6208, 0.7476, 0.6208, 0.5024, 0.6231, 0.5031, 0.6232, 0.7469, 0.6232, 0.7469, 0.6231, 0.5031, 0.6254, 0.5038, 0.6254, 0.7462, 0.6254, 0.7462, 0.6254, 0.5038, 0.6258, 0.504, 0.6258, 0.746, 0.5972, 0.5004, 0.4028, 0.5004, 0.4104, 0.5002, 0.5896, 0.5002, 0.5896, 0.5002, 0.4104, 0.5002, 0.4193, 0.4996, 0.5807, 0.4996, 0.5807, 0.4996, 0.4193, 0.4996, 0.4216, 0.4992, 0.5784, 0.4992, 0.6137, 0.4989, 0.617, 0.4993, 0.6166, 0.5007, 0.393, 0.2459, 0.3946, 0.2467, 0.386, 0.247, 0.384, 0.2459, 0.384, 0.2459, 0.386, 0.247, 0.3772, 0.2472, 0.375, 0.246, 0.1255, 0.504, 0.1255, 0.5028, 0.126, 0.5028, 0.126, 0.504, 0.3946, 0.2467, 0.3987, 0.2474, 0.3913, 0.2479, 0.386, 0.247, 0.386, 0.247, 0.3913, 0.2479, 0.3837, 0.2483, 0.3775, 0.2473, 0.1255, 0.5027, 0.1255, 0.5017, 0.126, 0.5017, 0.126, 0.5028, 0.3987, 0.2474, 0.4049, 0.248, 0.3996, 0.2486, 0.3913, 0.2479, 0.3913, 0.2479, 0.3996, 0.2486, 0.3939, 0.2492, 0.3842, 0.2484, 0.1255, 0.5016, 0.1255, 0.5, 0.126, 0.5, 0.126, 0.5017, 0.4049, 0.248, 0.4128, 0.2483, 0.41, 0.249, 0.3996, 0.2486, 0.3996, 0.2486, 0.41, 0.249, 0.4072, 0.2505, 0.3946, 0.2505, 0.3946, 0.2505, 0.4072, 0.2505, 0.4072, 0.251, 0.3942, 0.251, 0.4128, 0.2483, 0.423, 0.2484, 0.4223, 0.2492, 0.41, 0.249, 0.41, 0.249, 0.4223, 0.2492, 0.4216, 0.2505, 0.4072, 0.2505, 0.4072, 0.2505, 0.4216, 0.2505, 0.4216, 0.251, 0.4072, 0.251, 0.6054, 0.2467, 0.607, 0.2459, 0.616, 0.2459, 0.614, 0.247, 0.614, 0.247, 0.616, 0.2459, 0.625, 0.246, 0.6228, 0.2472, 0.8745, 0.5028, 0.8745, 0.504, 0.874, 0.504, 0.874, 0.5028, 0.6013, 0.2474, 0.6054, 0.2467, 0.614, 0.247, 0.6087, 0.2479, 0.6087, 0.2479, 0.614, 0.247, 0.6225, 0.2473, 0.6163, 0.2483, 0.8745, 0.5017, 0.8745, 0.5027, 0.874, 0.5028, 0.874, 0.5017, 0.5951, 0.248, 0.6013, 0.2474, 0.6087, 0.2479, 0.6004, 0.2486, 0.6004, 0.2486, 0.6087, 0.2479, 0.6158, 0.2484, 0.6061, 0.2492, 0.6063, 0.2505, 0.6245, 0.2505, 0.625, 0.251, 0.6058, 0.251, 0.5872, 0.2483, 0.5951, 0.248, 0.6004, 0.2486, 0.59, 0.249, 0.59, 0.249, 0.6004, 0.2486, 0.6054, 0.2505, 0.5928, 0.2505, 0.5928, 0.2505, 0.6054, 0.2505, 0.6058, 0.251, 0.5928, 0.251, 0.577, 0.2484, 0.5872, 0.2483, 0.59, 0.249, 0.5777, 0.2492, 0.5777, 0.2492, 0.59, 0.249, 0.5928, 0.2505, 0.5784, 0.2505, 0.5784, 0.2505, 0.5928, 0.2505, 0.5928, 0.251, 0.5784, 0.251, 0.3946, 0.003262, 0.393, 0.00414, 0.384, 0.004079, 0.386, 0.003021, 0.386, 0.003021, 0.384, 0.004079, 0.375, 0.004001, 0.3772, 0.00281, 0.1255, 0.7472, 0.1255, 0.746, 0.126, 0.746, 0.126, 0.7472, 0.3987, 0.002581, 0.3946, 0.003262, 0.386, 0.003021, 0.3913, 0.002123, 0.3913, 0.002123, 0.386, 0.003021, 0.3775, 0.002746, 0.3837, 0.001686, 0.1255, 0.7483, 0.1255, 0.7473, 0.126, 0.7472, 0.126, 0.7483, 0.4049, 0.00204, 0.3987, 0.002581, 0.3913, 0.002123, 0.3996, 0.001409, 0.3996, 0.001409, 0.3913, 0.002123, 0.3842, 0.001632, 0.3939, 0.0007914, 0.1255, 0.75, 0.1255, 0.7484, 0.126, 0.7483, 0.126, 0.75, 0.4128, 0.001693, 0.4049, 0.00204, 0.3996, 0.001409, 0.41, 0.0009514, 0.41, 0.0009514, 0.3996, 0.001409, 0.3946, 0.0007518, 0.4069, 0.0002121, 0.4069, 0.9995, 0.3946, 0.9995, 0.3942, 0.999, 0.4072, 0.999, 0.423, 0.001554, 0.4128, 0.001693, 0.41, 0.0009514, 0.4223, 0.0007786, 0.4223, 0.0007786, 0.41, 0.0009514, 0.4076, 0.0001913, 0.4214, 2.586e-06, 0.4214, 0.9995, 0.4076, 0.9995, 0.4072, 0.999, 0.4216, 0.999, 0.607, 0.00414, 0.6054, 0.003262, 0.614, 0.003021, 0.616, 0.004079, 0.616, 0.004079, 0.614, 0.003021, 0.6228, 0.00281, 0.625, 0.004001, 0.8745, 0.746, 0.8745, 0.7472, 0.874, 0.7472, 0.874, 0.746, 0.6054, 0.003262, 0.6013, 0.002581, 0.6087, 0.002123, 0.614, 0.003021, 0.614, 0.003021, 0.6087, 0.002123, 0.6163, 0.001686, 0.6225, 0.002746, 0.8745, 0.7473, 0.8745, 0.7483, 0.874, 0.7483, 0.874, 0.7472, 0.6013, 0.002581, 0.5951, 0.00204, 0.6004, 0.001409, 0.6087, 0.002123, 0.6087, 0.002123, 0.6004, 0.001409, 0.6061, 0.0007914, 0.6158, 0.001632, 0.6245, 0.9995, 0.6063, 0.9995, 0.6058, 0.999, 0.625, 0.999, 0.5951, 0.00204, 0.5872, 0.001693, 0.59, 0.0009514, 0.6004, 0.001409, 0.6004, 0.001409, 0.59, 0.0009514, 0.5931, 0.0002121, 0.6054, 0.0007518, 0.6054, 0.9995, 0.5931, 0.9995, 0.5928, 0.999, 0.6058, 0.999, 0.5872, 0.001693, 0.577, 0.001554, 0.5777, 0.0007786, 0.59, 0.0009514, 0.59, 0.0009514, 0.5777, 0.0007786, 0.5786, 2.586e-06, 0.5924, 0.0001913, 0.5924, 0.9995, 0.5786, 0.9995, 0.5784, 0.999, 0.5928, 0.999, 0.393, 0.00414, 0.393, 0.2459, 0.384, 0.2459, 0.384, 0.004079, 0.384, 0.004079, 0.384, 0.2459, 0.375, 0.246, 0.375, 0.004034, 0.1255, 0.746, 0.1255, 0.504, 0.126, 0.504, 0.126, 0.746, 0.4216, 0.999, 0.5784, 0.999, 0.5782, 0.9995, 0.4218, 0.9995, 0.4218, 0.0, 0.5782, 0.0, 0.5777, 0.0007786, 0.4223, 0.0007786, 0.4223, 0.0007786, 0.5777, 0.0007786, 0.577, 0.001554, 0.423, 0.001554, 0.874, 0.746, 0.874, 0.504, 0.8745, 0.504, 0.8745, 0.746, 0.625, 0.004034, 0.625, 0.246, 0.616, 0.2459, 0.616, 0.004079, 0.616, 0.004079, 0.616, 0.2459, 0.607, 0.2459, 0.607, 0.00414, 0.5784, 0.251, 0.4216, 0.251, 0.4216, 0.2505, 0.5784, 0.2505, 0.5784, 0.2505, 0.4216, 0.2505, 0.4223, 0.2492, 0.5777, 0.2492, 0.5777, 0.2492, 0.4223, 0.2492, 0.423, 0.2484, 0.577, 0.2484, 0.126, 0.746, 0.3742, 0.746, 0.3742, 0.7472, 0.126, 0.7472])
me_holder.materials.append(mat_metallic)
me_holder.use_remesh_fix_poles = True
me_holder.use_remesh_preserve_attributes = False
me_holder.update()
me_slider = bpy.data.meshes.new('Slider')
me_slider.from_pydata([(0.01, -0.003554, -0.004), (0.01, -0.003554, 0.004), (0.004904, -0.003554, -0.004), (0.004904, -0.003554, 0.004), (0.01, -0.02051, -0.001955), (0.01, -0.01846, -0.004), (0.01, -0.02023, -0.002977), (0.01, -0.01948, -0.003726), (0.01, -0.01846, 0.004), (0.01, -0.02051, 0.001955), (0.01, -0.01948, 0.003726), (0.01, -0.02023, 0.002977), (0.01, 0.01135, -0.004), (0.01, 0.0134, -0.001955), (0.01, 0.01238, -0.003726), (0.01, 0.01313, -0.002977), (0.01, 0.0134, 0.001955), (0.01, 0.01135, 0.004), (0.01, 0.01313, 0.002977), (0.01, 0.01238, 0.003726), (0.003035, 0.01135, -0.004), (0.002778, 0.0134, -0.001955), (0.002906, 0.01238, -0.003726), (0.002812, 0.01313, -0.002977), (0.002778, 0.0134, 0.001955), (0.003035, 0.01135, 0.004), (0.002812, 0.01313, 0.002977), (0.002906, 0.01238, 0.003726), (0.007031, -0.02051, -0.001955), (0.006774, -0.01846, -0.004), (0.006997, -0.02023, -0.002977), (0.006903, -0.01948, -0.003726), (0.006774, -0.01846, 0.004), (0.007031, -0.02051, 0.001955), (0.006903, -0.01948, 0.003726), (0.006997, -0.02023, 0.002977), (0.002196, -0.01291, -0.004), (0.001152, -0.01651, -0.001955), (0.001674, -0.01471, -0.003726), (0.001292, -0.01603, -0.002977), (-0.007073, 0.00537, -0.001955), (-0.004011, 0.003089, -0.004), (-0.006663, 0.005064, -0.002977), (-0.005542, 0.004229, -0.003726), (-0.0006256, -0.009265, -0.001955), (0.0008821, -0.007708, -0.004), (-0.0004236, -0.009057, -0.002977), (0.0001283, -0.008487, -0.003726), (-0.003636, -0.001256, -0.001955), (-0.001363, -0.001867, -0.004), (-0.003332, -0.001338, -0.002977), (-0.002499, -0.001561, -0.003726), (0.001152, -0.01651, 0.001955), (0.002196, -0.01291, 0.004), (0.001292, -0.01603, 0.002977), (0.001674, -0.01471, 0.003726), (-0.001363, -0.001867, 0.004), (-0.003636, -0.001256, 0.001955), (-0.002499, -0.001561, 0.003726), (-0.003332, -0.001338, 0.002977), (-0.0006256, -0.009265, 0.001955), (0.0008821, -0.007708, 0.004), (-0.0004236, -0.009057, 0.002977), (0.0001283, -0.008487, 0.003726), (-0.001156, 0.01024, -0.004), (-0.001861, 0.01217, -0.001955), (-0.001509, 0.0112, -0.003726), (-0.001767, 0.01191, -0.002977), (-0.004758, 0.008119, -0.004), (-0.007446, 0.007975, -0.001955), (-0.006102, 0.008047, -0.003726), (-0.007086, 0.007994, -0.002977), (-0.004222, 0.008818, -0.004), (-0.005538, 0.01046, -0.001955), (-0.00488, 0.00964, -0.003726), (-0.005362, 0.01024, -0.002977), (-0.001156, 0.01024, 0.004), (-0.001861, 0.01217, 0.001955), (-0.001509, 0.0112, 0.003726), (-0.001767, 0.01191, 0.002977), (-0.007073, 0.00537, 0.001955), (-0.004011, 0.003089, 0.004), (-0.006663, 0.005064, 0.002977), (-0.005542, 0.004229, 0.003726), (-0.004222, 0.008818, 0.004), (-0.005538, 0.01046, 0.001955), (-0.00488, 0.00964, 0.003726), (-0.005362, 0.01024, 0.002977), (-0.004758, 0.008119, 0.004), (-0.007446, 0.007975, 0.001955), (-0.006102, 0.008047, 0.003726), (-0.007086, 0.007994, 0.002977), (0.004991, -0.01846, -0.004), (0.004735, -0.02051, -0.001955), (0.004863, -0.01948, -0.003726), (0.00477, -0.02023, -0.002977), (0.002601, -0.01538, -0.004), (0.00132, -0.01759, -0.001955), (0.00196, -0.01648, -0.003726), (0.001492, -0.01729, -0.002977), (0.004162, -0.01825, -0.004), (0.003195, -0.02012, -0.001955), (0.003679, -0.01918, -0.003726), (0.003325, -0.01987, -0.002977), (0.003638, -0.0178, -0.004), (0.001945, -0.01905, -0.001955), (0.002792, -0.01842, -0.003726), (0.002172, -0.01888, -0.002977), (0.002601, -0.01538, 0.004), (0.00132, -0.01759, 0.001955), (0.00196, -0.01648, 0.003726), (0.001492, -0.01729, 0.002977), (0.004991, -0.01846, 0.004), (0.004735, -0.02051, 0.001955), (0.004863, -0.01948, 0.003726), (0.00477, -0.02023, 0.002977), (0.003638, -0.0178, 0.004), (0.001945, -0.01905, 0.001955), (0.002792, -0.01842, 0.003726), (0.002172, -0.01888, 0.002977), (0.004162, -0.01825, 0.004), (0.003195, -0.02012, 0.001955), (0.003679, -0.01918, 0.003726), (0.003325, -0.01987, 0.002977)], [], [(17, 25, 3, 1), (1, 3, 32, 8), (3, 53, 108, 116, 120, 112, 32), (0, 1, 8, 10, 11, 9, 4, 6, 7, 5), (12, 14, 15, 13, 16, 18, 19, 17, 1, 0), (28, 33, 113, 93), (2, 0, 5, 29), (25, 76, 84, 88, 81, 3), (36, 45, 2), (65, 77, 24, 21), (21, 24, 16, 13), (20, 12, 0, 2), (60, 44, 37, 52), (61, 53, 3), (89, 69, 40, 80), (77, 65, 73, 85), (81, 56, 3), (56, 61, 3), (49, 41, 2), (45, 49, 2), (97, 109, 52, 37), (36, 2, 29, 92, 100, 104, 96), (85, 73, 69, 89), (93, 113, 121, 101), (57, 48, 44, 60), (41, 68, 72, 64, 20, 2), (105, 117, 109, 97), (101, 121, 117, 105), (80, 40, 48, 57), (25, 17, 19, 27), (27, 19, 18, 26), (26, 18, 16, 24), (29, 5, 7, 31), (31, 7, 6, 30), (30, 6, 4, 28), (12, 20, 22, 14), (14, 22, 23, 15), (15, 23, 21, 13), (8, 32, 34, 10), (10, 34, 35, 11), (11, 35, 33, 9), (37, 44, 46, 39), (39, 46, 47, 38), (38, 47, 45, 36), (44, 48, 50, 46), (46, 50, 51, 47), (47, 51, 49, 45), (48, 40, 42, 50), (50, 42, 43, 51), (51, 43, 41, 49), (57, 60, 62, 59), (59, 62, 63, 58), (58, 63, 61, 56), (60, 52, 54, 62), (62, 54, 55, 63), (63, 55, 53, 61), (84, 76, 78, 86), (86, 78, 79, 87), (87, 79, 77, 85), (64, 72, 74, 66), (66, 74, 75, 67), (67, 75, 73, 65), (88, 84, 86, 90), (90, 86, 87, 91), (91, 87, 85, 89), (72, 68, 70, 74), (74, 70, 71, 75), (75, 71, 69, 73), (81, 88, 90, 83), (83, 90, 91, 82), (82, 91, 89, 80), (20, 64, 66, 22), (22, 66, 67, 23), (23, 67, 65, 21), (76, 25, 27, 78), (78, 27, 26, 79), (79, 26, 24, 77), (100, 92, 94, 102), (102, 94, 95, 103), (103, 95, 93, 101), (112, 120, 122, 114), (114, 122, 123, 115), (115, 123, 121, 113), (104, 100, 102, 106), (106, 102, 103, 107), (107, 103, 101, 105), (120, 116, 118, 122), (122, 118, 119, 123), (123, 119, 117, 121), (96, 104, 106, 98), (98, 106, 107, 99), (99, 107, 105, 97), (116, 108, 110, 118), (118, 110, 111, 119), (119, 111, 109, 117), (36, 96, 98, 38), (38, 98, 99, 39), (39, 99, 97, 37), (108, 53, 55, 110), (110, 55, 54, 111), (111, 54, 52, 109), (92, 29, 31, 94), (94, 31, 30, 95), (95, 30, 28, 93), (32, 112, 114, 34), (34, 114, 115, 35), (35, 115, 113, 33), (80, 57, 59, 82), (82, 59, 58, 83), (83, 58, 56, 81), (68, 41, 43, 70), (70, 43, 42, 71), (71, 42, 40, 69), (4, 9, 33, 28)])
me_slider.polygons.foreach_set('use_smooth', [True] * 114)
_uv = me_slider.uv_layers.new(name='UVMap')
_uv.uv.foreach_set('vector', [0.625, 0.5151, 0.7153, 0.5151, 0.7153, 0.625, 0.625, 0.625, 0.625, 0.625, 0.7153, 0.625, 0.7153, 0.7349, 0.625, 0.7349, 0.7153, 0.625, 0.8306, 0.6924, 0.828, 0.7108, 0.807, 0.7294, 0.7931, 0.7329, 0.769, 0.7346, 0.7153, 0.7349, 0.375, 0.625, 0.625, 0.625, 0.625, 0.7349, 0.6164, 0.7425, 0.593, 0.748, 0.5611, 0.75, 0.4389, 0.75, 0.407, 0.748, 0.3836, 0.7425, 0.375, 0.7349, 0.375, 0.5151, 0.3836, 0.5075, 0.407, 0.502, 0.4389, 0.5, 0.5611, 0.5, 0.593, 0.502, 0.6164, 0.5075, 0.625, 0.5151, 0.625, 0.625, 0.375, 0.625, 0.4389, 0.8403, 0.5611, 0.8403, 0.5611, 0.9101, 0.4389, 0.9101, 0.2847, 0.625, 0.375, 0.625, 0.375, 0.7349, 0.2847, 0.7349, 0.7153, 0.5151, 0.7705, 0.5152, 0.8139, 0.5196, 0.8241, 0.5236, 0.8342, 0.5612, 0.7153, 0.625, 0.1507, 0.6888, 0.1685, 0.625, 0.2847, 0.625, 0.4389, 0.3517, 0.5611, 0.3517, 0.5611, 0.4097, 0.4389, 0.4097, 0.4389, 0.4097, 0.5611, 0.4097, 0.5611, 0.5, 0.4389, 0.5, 0.2847, 0.5151, 0.375, 0.5151, 0.375, 0.625, 0.2847, 0.625, 0.5611, 0.08979, 0.4389, 0.08979, 0.4389, 0.03162, 0.5611, 0.03162, 0.8315, 0.625, 0.8306, 0.625, 0.7153, 0.625, 0.5611, 0.2279, 0.4389, 0.2279, 0.4389, 0.2107, 0.5611, 0.2107, 0.5611, 0.3517, 0.4389, 0.3517, 0.4389, 0.3035, 0.5611, 0.3035, 0.8342, 0.5612, 0.8325, 0.6013, 0.7153, 0.625, 0.8325, 0.6013, 0.8315, 0.625, 0.7153, 0.625, 0.1675, 0.6013, 0.1658, 0.5612, 0.2847, 0.625, 0.1685, 0.625, 0.1675, 0.6013, 0.2847, 0.625, 0.4389, 0.02314, 0.5611, 0.02314, 0.5611, 0.03162, 0.4389, 0.03162, 0.1694, 0.6924, 0.2847, 0.625, 0.2847, 0.7349, 0.231, 0.7346, 0.2069, 0.7329, 0.193, 0.7294, 0.172, 0.7108, 0.5611, 0.3035, 0.4389, 0.3035, 0.4389, 0.2279, 0.5611, 0.2279, 0.4389, 0.9101, 0.5611, 0.9101, 0.5611, 0.9569, 0.4389, 0.9569, 0.5611, 0.1573, 0.4389, 0.1573, 0.4389, 0.08979, 0.5611, 0.08979, 0.1658, 0.5612, 0.1759, 0.5236, 0.1861, 0.5196, 0.2295, 0.5152, 0.2847, 0.5151, 0.2847, 0.625, 0.4389, 0.01109, 0.5611, 0.01109, 0.5611, 0.02314, 0.4389, 0.02314, 0.4389, 0.0, 0.5611, 0.0, 0.5611, 0.01109, 0.4389, 0.01109, 0.5611, 0.2107, 0.4389, 0.2107, 0.4389, 0.1573, 0.5611, 0.1573, 0.7153, 0.5151, 0.625, 0.5151, 0.625, 0.5075, 0.7153, 0.5075, 0.625, 0.4113, 0.625, 0.5, 0.593, 0.5, 0.593, 0.4102, 0.593, 0.4102, 0.593, 0.5, 0.5611, 0.5, 0.5611, 0.4097, 0.2847, 0.7349, 0.375, 0.7349, 0.375, 0.7425, 0.2847, 0.7425, 0.2847, 0.7425, 0.375, 0.7425, 0.375, 0.75, 0.2847, 0.75, 0.407, 0.8413, 0.407, 0.75, 0.4389, 0.75, 0.4389, 0.8403, 0.375, 0.5151, 0.2847, 0.5151, 0.2847, 0.5075, 0.375, 0.5075, 0.375, 0.5075, 0.2847, 0.5075, 0.2852, 0.5, 0.375, 0.5, 0.407, 0.5, 0.407, 0.4102, 0.4389, 0.4097, 0.4389, 0.5, 0.625, 0.7349, 0.7153, 0.7349, 0.7153, 0.7425, 0.625, 0.7425, 0.625, 0.75, 0.625, 0.8403, 0.593, 0.8413, 0.593, 0.75, 0.593, 0.75, 0.593, 0.8413, 0.5611, 0.8403, 0.5611, 0.75, 0.4389, 0.03162, 0.4389, 0.08979, 0.407, 0.091, 0.407, 0.03502, 0.1006, 0.7083, 0.125, 0.625, 0.1468, 0.625, 0.1249, 0.7011, 0.1249, 0.7011, 0.1468, 0.625, 0.1685, 0.625, 0.1507, 0.6888, 0.4389, 0.08979, 0.4389, 0.1573, 0.407, 0.1559, 0.407, 0.09077, 0.125, 0.6245, 0.125, 0.5934, 0.1463, 0.597, 0.1468, 0.625, 0.1468, 0.625, 0.1463, 0.597, 0.1675, 0.6013, 0.1685, 0.625, 0.4389, 0.1573, 0.4389, 0.2107, 0.407, 0.2074, 0.407, 0.1558, 0.125, 0.5927, 0.125, 0.5426, 0.1454, 0.5503, 0.1463, 0.597, 0.1463, 0.597, 0.1454, 0.5503, 0.1658, 0.5612, 0.1675, 0.6013, 0.5611, 0.1573, 0.5611, 0.08979, 0.593, 0.09077, 0.593, 0.1559, 0.593, 0.1559, 0.593, 0.09077, 0.625, 0.09345, 0.625, 0.1519, 0.8537, 0.597, 0.8532, 0.625, 0.8315, 0.625, 0.8325, 0.6013, 0.5611, 0.08979, 0.5611, 0.03162, 0.593, 0.03502, 0.593, 0.091, 0.593, 0.091, 0.593, 0.03502, 0.625, 0.0443, 0.625, 0.08979, 0.8532, 0.625, 0.8528, 0.625, 0.8306, 0.625, 0.8315, 0.625, 0.8139, 0.5196, 0.7705, 0.5152, 0.772, 0.5076, 0.8183, 0.5124, 0.625, 0.3065, 0.625, 0.3507, 0.593, 0.3515, 0.593, 0.3043, 0.593, 0.3043, 0.593, 0.3515, 0.5611, 0.3517, 0.5611, 0.3035, 0.2295, 0.5152, 0.1861, 0.5196, 0.1817, 0.5124, 0.228, 0.5076, 0.228, 0.5076, 0.1817, 0.5124, 0.1786, 0.5051, 0.2265, 0.5, 0.407, 0.3515, 0.407, 0.3043, 0.4389, 0.3035, 0.4389, 0.3517, 0.8241, 0.5236, 0.8139, 0.5196, 0.8183, 0.5124, 0.842, 0.5216, 0.625, 0.249, 0.625, 0.2974, 0.593, 0.3019, 0.593, 0.2336, 0.593, 0.2336, 0.593, 0.3019, 0.5611, 0.3035, 0.5611, 0.2279, 0.1861, 0.5196, 0.1759, 0.5236, 0.158, 0.5216, 0.1817, 0.5124, 0.1817, 0.5124, 0.158, 0.5216, 0.1436, 0.5185, 0.177, 0.5055, 0.407, 0.3019, 0.407, 0.2336, 0.4389, 0.2279, 0.4389, 0.3035, 0.8342, 0.5612, 0.8241, 0.5236, 0.842, 0.5216, 0.8546, 0.5503, 0.625, 0.2107, 0.625, 0.2271, 0.593, 0.2277, 0.593, 0.2083, 0.593, 0.2083, 0.593, 0.2277, 0.5611, 0.2279, 0.5611, 0.2107, 0.2847, 0.5151, 0.2295, 0.5152, 0.228, 0.5076, 0.2847, 0.5075, 0.2847, 0.5075, 0.228, 0.5076, 0.227, 0.5, 0.2843, 0.5, 0.407, 0.4093, 0.407, 0.352, 0.4389, 0.3517, 0.4389, 0.4097, 0.7705, 0.5152, 0.7153, 0.5151, 0.7153, 0.5075, 0.772, 0.5076, 0.625, 0.3529, 0.625, 0.408, 0.593, 0.4093, 0.593, 0.352, 0.593, 0.352, 0.593, 0.4093, 0.5611, 0.4097, 0.5611, 0.3517, 0.2069, 0.7329, 0.231, 0.7346, 0.223, 0.7423, 0.1884, 0.7399, 0.1884, 0.7399, 0.223, 0.7423, 0.214, 0.7499, 0.1716, 0.7471, 0.407, 0.955, 0.407, 0.9111, 0.4389, 0.9101, 0.4389, 0.9569, 0.769, 0.7346, 0.7931, 0.7329, 0.8116, 0.7399, 0.777, 0.7423, 0.625, 0.9138, 0.625, 0.9499, 0.593, 0.955, 0.593, 0.9111, 0.593, 0.9111, 0.593, 0.955, 0.5611, 0.9569, 0.5611, 0.9101, 0.193, 0.7294, 0.2069, 0.7329, 0.1884, 0.7399, 0.165, 0.7339, 0.165, 0.7339, 0.1884, 0.7399, 0.1685, 0.7467, 0.1381, 0.7389, 0.407, 0.01066, 0.407, 0.0004313, 0.4389, 0.0, 0.4389, 0.01109, 0.7931, 0.7329, 0.807, 0.7294, 0.835, 0.7339, 0.8116, 0.7399, 0.625, 0.00161, 0.625, 0.009478, 0.593, 0.01066, 0.593, 0.0004313, 0.593, 0.0004313, 0.593, 0.01066, 0.5611, 0.01109, 0.5611, 0.0, 0.172, 0.7108, 0.193, 0.7294, 0.165, 0.7339, 0.1488, 0.7187, 0.1488, 0.7187, 0.165, 0.7339, 0.1363, 0.7381, 0.125, 0.7269, 0.407, 0.02469, 0.407, 0.01157, 0.4389, 0.01109, 0.4389, 0.02314, 0.807, 0.7294, 0.828, 0.7108, 0.8512, 0.7187, 0.835, 0.7339, 0.625, 0.0129, 0.625, 0.02314, 0.593, 0.02469, 0.593, 0.01157, 0.593, 0.01157, 0.593, 0.02469, 0.5611, 0.02314, 0.5611, 0.01109, 0.1694, 0.6924, 0.172, 0.7108, 0.1488, 0.7187, 0.1472, 0.7054, 0.1472, 0.7054, 0.1488, 0.7187, 0.125, 0.7248, 0.125, 0.7184, 0.407, 0.03519, 0.407, 0.02521, 0.4389, 0.02314, 0.4389, 0.03162, 0.828, 0.7108, 0.8306, 0.6924, 0.8528, 0.7054, 0.8512, 0.7187, 0.625, 0.03089, 0.625, 0.03162, 0.593, 0.03519, 0.593, 0.02521, 0.593, 0.02521, 0.593, 0.03519, 0.5611, 0.03162, 0.5611, 0.02314, 0.231, 0.7346, 0.2847, 0.7349, 0.2847, 0.7425, 0.223, 0.7423, 0.223, 0.7423, 0.2847, 0.7425, 0.2837, 0.75, 0.216, 0.75, 0.407, 0.909, 0.407, 0.8413, 0.4389, 0.8403, 0.4389, 0.9101, 0.7153, 0.7349, 0.769, 0.7346, 0.777, 0.7423, 0.7153, 0.7425, 0.625, 0.8442, 0.625, 0.9062, 0.593, 0.909, 0.593, 0.8413, 0.593, 0.8413, 0.593, 0.909, 0.5611, 0.9101, 0.5611, 0.8403, 0.5611, 0.2107, 0.5611, 0.1573, 0.593, 0.1558, 0.593, 0.2074, 0.593, 0.2074, 0.593, 0.1558, 0.625, 0.1573, 0.625, 0.1984, 0.8546, 0.5503, 0.8537, 0.597, 0.8325, 0.6013, 0.8342, 0.5612, 0.1759, 0.5236, 0.1658, 0.5612, 0.1454, 0.5503, 0.158, 0.5216, 0.158, 0.5216, 0.1454, 0.5503, 0.125, 0.5393, 0.1407, 0.5198, 0.407, 0.2277, 0.407, 0.2083, 0.4389, 0.2107, 0.4389, 0.2279, 0.4389, 0.75, 0.5611, 0.75, 0.5611, 0.8403, 0.4389, 0.8403])
me_slider.materials.append(mat_blackplastic)
me_slider.use_remesh_fix_poles = True
me_slider.use_remesh_preserve_attributes = False
me_slider.update()

# ---- objects
ob_card = bpy.data.objects.new('Card', me_card)
ob_holder = bpy.data.objects.new('Holder', me_holder)
ob_camera = bpy.data.objects.new('Camera', cam_camera)
ob_sun = bpy.data.objects.new('Sun', light_sun)
ob_slider = bpy.data.objects.new('Slider', me_slider)

# ---- transforms, parenting, visibility, modifiers, constraints
ob_card.location = (0.0, 0.0, 0.0)
ob_holder.location = (0.0, 0.0, 0.0)
ob_camera.location = (0.9461, -0.2167, 0.2498)
ob_camera.rotation_euler = (1.333, 1.116e-06, 1.319)
ob_camera.scale = (0.4953, 0.4953, 0.4953)
ob_sun.location = (0.06925, -0.5743, 0.7553)
ob_sun.rotation_euler = (0.6561, 0.05941, 0.02022)
ob_slider.parent = ob_holder
ob_slider.location = (-0.1014, 0.03498, 0.0)

# ---- collection membership
col_collection.objects.link(ob_card)
col_collection.objects.link(ob_holder)
col_collection.objects.link(ob_camera)
col_collection.objects.link(ob_sun)
col_collection.objects.link(ob_slider)

# ---- scene / render settings (as saved in the file)
scene.camera = ob_camera
scene.frame_start = 1; scene.frame_end = 250; scene.frame_set(1)
scene.render.engine = 'BLENDER_EEVEE_NEXT'
scene.cycles.sampling_pattern = 'TABULATED_SOBOL'
scene.cycles.use_light_tree = False
scene.view_settings.view_transform = 'Filmic'
bpy.context.view_layer.update()

